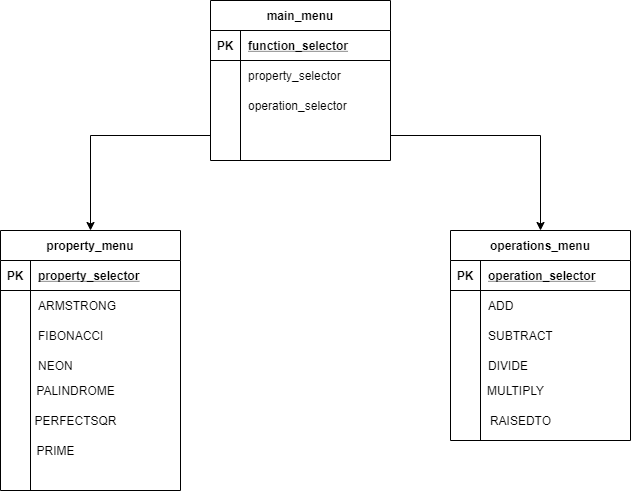

The diagram above was exported from draw.io. Its source (the exported page's mxGraphModel, read from the mxfile embedded in the PNG):
<mxGraphModel dx="1422" dy="794" grid="1" gridSize="10" guides="1" tooltips="1" connect="1" arrows="1" fold="1" page="1" pageScale="1" pageWidth="850" pageHeight="1100" math="0" shadow="0" extFonts="Permanent Marker^https://fonts.googleapis.com/css?family=Permanent+Marker">
  <root>
    <mxCell id="0" />
    <mxCell id="1" parent="0" />
    <mxCell id="mWrTtxplpGCIGCEbu69h-2" value="main_menu" style="shape=table;startSize=30;container=1;collapsible=1;childLayout=tableLayout;fixedRows=1;rowLines=0;fontStyle=1;align=center;resizeLast=1;" vertex="1" parent="1">
      <mxGeometry x="310" y="150" width="180" height="160" as="geometry" />
    </mxCell>
    <mxCell id="mWrTtxplpGCIGCEbu69h-3" value="" style="shape=partialRectangle;collapsible=0;dropTarget=0;pointerEvents=0;fillColor=none;top=0;left=0;bottom=1;right=0;points=[[0,0.5],[1,0.5]];portConstraint=eastwest;" vertex="1" parent="mWrTtxplpGCIGCEbu69h-2">
      <mxGeometry y="30" width="180" height="30" as="geometry" />
    </mxCell>
    <mxCell id="mWrTtxplpGCIGCEbu69h-4" value="PK" style="shape=partialRectangle;connectable=0;fillColor=none;top=0;left=0;bottom=0;right=0;fontStyle=1;overflow=hidden;" vertex="1" parent="mWrTtxplpGCIGCEbu69h-3">
      <mxGeometry width="30" height="30" as="geometry" />
    </mxCell>
    <mxCell id="mWrTtxplpGCIGCEbu69h-5" value="function_selector" style="shape=partialRectangle;connectable=0;fillColor=none;top=0;left=0;bottom=0;right=0;align=left;spacingLeft=6;fontStyle=5;overflow=hidden;" vertex="1" parent="mWrTtxplpGCIGCEbu69h-3">
      <mxGeometry x="30" width="150" height="30" as="geometry" />
    </mxCell>
    <mxCell id="mWrTtxplpGCIGCEbu69h-6" value="" style="shape=partialRectangle;collapsible=0;dropTarget=0;pointerEvents=0;fillColor=none;top=0;left=0;bottom=0;right=0;points=[[0,0.5],[1,0.5]];portConstraint=eastwest;" vertex="1" parent="mWrTtxplpGCIGCEbu69h-2">
      <mxGeometry y="60" width="180" height="30" as="geometry" />
    </mxCell>
    <mxCell id="mWrTtxplpGCIGCEbu69h-7" value="" style="shape=partialRectangle;connectable=0;fillColor=none;top=0;left=0;bottom=0;right=0;editable=1;overflow=hidden;" vertex="1" parent="mWrTtxplpGCIGCEbu69h-6">
      <mxGeometry width="30" height="30" as="geometry" />
    </mxCell>
    <mxCell id="mWrTtxplpGCIGCEbu69h-8" value="property_selector" style="shape=partialRectangle;connectable=0;fillColor=none;top=0;left=0;bottom=0;right=0;align=left;spacingLeft=6;overflow=hidden;" vertex="1" parent="mWrTtxplpGCIGCEbu69h-6">
      <mxGeometry x="30" width="150" height="30" as="geometry" />
    </mxCell>
    <mxCell id="mWrTtxplpGCIGCEbu69h-9" value="" style="shape=partialRectangle;collapsible=0;dropTarget=0;pointerEvents=0;fillColor=none;top=0;left=0;bottom=0;right=0;points=[[0,0.5],[1,0.5]];portConstraint=eastwest;" vertex="1" parent="mWrTtxplpGCIGCEbu69h-2">
      <mxGeometry y="90" width="180" height="30" as="geometry" />
    </mxCell>
    <mxCell id="mWrTtxplpGCIGCEbu69h-10" value="" style="shape=partialRectangle;connectable=0;fillColor=none;top=0;left=0;bottom=0;right=0;editable=1;overflow=hidden;" vertex="1" parent="mWrTtxplpGCIGCEbu69h-9">
      <mxGeometry width="30" height="30" as="geometry" />
    </mxCell>
    <mxCell id="mWrTtxplpGCIGCEbu69h-11" value="operation_selector" style="shape=partialRectangle;connectable=0;fillColor=none;top=0;left=0;bottom=0;right=0;align=left;spacingLeft=6;overflow=hidden;" vertex="1" parent="mWrTtxplpGCIGCEbu69h-9">
      <mxGeometry x="30" width="150" height="30" as="geometry" />
    </mxCell>
    <mxCell id="mWrTtxplpGCIGCEbu69h-12" value="" style="shape=partialRectangle;collapsible=0;dropTarget=0;pointerEvents=0;fillColor=none;top=0;left=0;bottom=0;right=0;points=[[0,0.5],[1,0.5]];portConstraint=eastwest;" vertex="1" parent="mWrTtxplpGCIGCEbu69h-2">
      <mxGeometry y="120" width="180" height="30" as="geometry" />
    </mxCell>
    <mxCell id="mWrTtxplpGCIGCEbu69h-13" value="" style="shape=partialRectangle;connectable=0;fillColor=none;top=0;left=0;bottom=0;right=0;editable=1;overflow=hidden;" vertex="1" parent="mWrTtxplpGCIGCEbu69h-12">
      <mxGeometry width="30" height="30" as="geometry" />
    </mxCell>
    <mxCell id="mWrTtxplpGCIGCEbu69h-14" value="" style="shape=partialRectangle;connectable=0;fillColor=none;top=0;left=0;bottom=0;right=0;align=left;spacingLeft=6;overflow=hidden;" vertex="1" parent="mWrTtxplpGCIGCEbu69h-12">
      <mxGeometry x="30" width="150" height="30" as="geometry" />
    </mxCell>
    <mxCell id="mWrTtxplpGCIGCEbu69h-15" value="property_menu" style="shape=table;startSize=30;container=1;collapsible=1;childLayout=tableLayout;fixedRows=1;rowLines=0;fontStyle=1;align=center;resizeLast=1;" vertex="1" parent="1">
      <mxGeometry x="100" y="380" width="180" height="260" as="geometry">
        <mxRectangle x="100" y="380" width="120" height="30" as="alternateBounds" />
      </mxGeometry>
    </mxCell>
    <mxCell id="mWrTtxplpGCIGCEbu69h-16" value="" style="shape=partialRectangle;collapsible=0;dropTarget=0;pointerEvents=0;fillColor=none;top=0;left=0;bottom=1;right=0;points=[[0,0.5],[1,0.5]];portConstraint=eastwest;" vertex="1" parent="mWrTtxplpGCIGCEbu69h-15">
      <mxGeometry y="30" width="180" height="30" as="geometry" />
    </mxCell>
    <mxCell id="mWrTtxplpGCIGCEbu69h-17" value="PK" style="shape=partialRectangle;connectable=0;fillColor=none;top=0;left=0;bottom=0;right=0;fontStyle=1;overflow=hidden;" vertex="1" parent="mWrTtxplpGCIGCEbu69h-16">
      <mxGeometry width="30" height="30" as="geometry" />
    </mxCell>
    <mxCell id="mWrTtxplpGCIGCEbu69h-18" value="property_selector" style="shape=partialRectangle;connectable=0;fillColor=none;top=0;left=0;bottom=0;right=0;align=left;spacingLeft=6;fontStyle=5;overflow=hidden;" vertex="1" parent="mWrTtxplpGCIGCEbu69h-16">
      <mxGeometry x="30" width="150" height="30" as="geometry" />
    </mxCell>
    <mxCell id="mWrTtxplpGCIGCEbu69h-19" value="" style="shape=partialRectangle;collapsible=0;dropTarget=0;pointerEvents=0;fillColor=none;top=0;left=0;bottom=0;right=0;points=[[0,0.5],[1,0.5]];portConstraint=eastwest;" vertex="1" parent="mWrTtxplpGCIGCEbu69h-15">
      <mxGeometry y="60" width="180" height="30" as="geometry" />
    </mxCell>
    <mxCell id="mWrTtxplpGCIGCEbu69h-20" value="" style="shape=partialRectangle;connectable=0;fillColor=none;top=0;left=0;bottom=0;right=0;editable=1;overflow=hidden;" vertex="1" parent="mWrTtxplpGCIGCEbu69h-19">
      <mxGeometry width="30" height="30" as="geometry" />
    </mxCell>
    <mxCell id="mWrTtxplpGCIGCEbu69h-21" value="ARMSTRONG" style="shape=partialRectangle;connectable=0;fillColor=none;top=0;left=0;bottom=0;right=0;align=left;spacingLeft=6;overflow=hidden;" vertex="1" parent="mWrTtxplpGCIGCEbu69h-19">
      <mxGeometry x="30" width="150" height="30" as="geometry" />
    </mxCell>
    <mxCell id="mWrTtxplpGCIGCEbu69h-22" value="" style="shape=partialRectangle;collapsible=0;dropTarget=0;pointerEvents=0;fillColor=none;top=0;left=0;bottom=0;right=0;points=[[0,0.5],[1,0.5]];portConstraint=eastwest;" vertex="1" parent="mWrTtxplpGCIGCEbu69h-15">
      <mxGeometry y="90" width="180" height="30" as="geometry" />
    </mxCell>
    <mxCell id="mWrTtxplpGCIGCEbu69h-23" value="" style="shape=partialRectangle;connectable=0;fillColor=none;top=0;left=0;bottom=0;right=0;editable=1;overflow=hidden;" vertex="1" parent="mWrTtxplpGCIGCEbu69h-22">
      <mxGeometry width="30" height="30" as="geometry" />
    </mxCell>
    <mxCell id="mWrTtxplpGCIGCEbu69h-24" value="FIBONACCI" style="shape=partialRectangle;connectable=0;fillColor=none;top=0;left=0;bottom=0;right=0;align=left;spacingLeft=6;overflow=hidden;" vertex="1" parent="mWrTtxplpGCIGCEbu69h-22">
      <mxGeometry x="30" width="150" height="30" as="geometry" />
    </mxCell>
    <mxCell id="mWrTtxplpGCIGCEbu69h-25" value="" style="shape=partialRectangle;collapsible=0;dropTarget=0;pointerEvents=0;fillColor=none;top=0;left=0;bottom=0;right=0;points=[[0,0.5],[1,0.5]];portConstraint=eastwest;" vertex="1" parent="mWrTtxplpGCIGCEbu69h-15">
      <mxGeometry y="120" width="180" height="30" as="geometry" />
    </mxCell>
    <mxCell id="mWrTtxplpGCIGCEbu69h-26" value="" style="shape=partialRectangle;connectable=0;fillColor=none;top=0;left=0;bottom=0;right=0;editable=1;overflow=hidden;" vertex="1" parent="mWrTtxplpGCIGCEbu69h-25">
      <mxGeometry width="30" height="30" as="geometry" />
    </mxCell>
    <mxCell id="mWrTtxplpGCIGCEbu69h-27" value="NEON" style="shape=partialRectangle;connectable=0;fillColor=none;top=0;left=0;bottom=0;right=0;align=left;spacingLeft=6;overflow=hidden;" vertex="1" parent="mWrTtxplpGCIGCEbu69h-25">
      <mxGeometry x="30" width="150" height="30" as="geometry" />
    </mxCell>
    <mxCell id="mWrTtxplpGCIGCEbu69h-42" value="PALINDROME" style="text;html=1;align=center;verticalAlign=middle;resizable=0;points=[];autosize=1;" vertex="1" parent="1">
      <mxGeometry x="130" y="530" width="90" height="20" as="geometry" />
    </mxCell>
    <mxCell id="mWrTtxplpGCIGCEbu69h-43" value="PRIME" style="text;html=1;align=center;verticalAlign=middle;resizable=0;points=[];autosize=1;" vertex="1" parent="1">
      <mxGeometry x="130" y="590" width="50" height="20" as="geometry" />
    </mxCell>
    <mxCell id="mWrTtxplpGCIGCEbu69h-44" value="PERFECTSQR" style="text;html=1;align=center;verticalAlign=middle;resizable=0;points=[];autosize=1;" vertex="1" parent="1">
      <mxGeometry x="125" y="560" width="100" height="20" as="geometry" />
    </mxCell>
    <mxCell id="mWrTtxplpGCIGCEbu69h-45" value="MULTIPLY" style="text;html=1;align=center;verticalAlign=middle;resizable=0;points=[];autosize=1;" vertex="1" parent="1">
      <mxGeometry x="580" y="530" width="70" height="20" as="geometry" />
    </mxCell>
    <mxCell id="mWrTtxplpGCIGCEbu69h-46" value="RAISEDTO" style="text;html=1;align=center;verticalAlign=middle;resizable=0;points=[];autosize=1;" vertex="1" parent="1">
      <mxGeometry x="580" y="560" width="80" height="20" as="geometry" />
    </mxCell>
    <mxCell id="mWrTtxplpGCIGCEbu69h-47" style="edgeStyle=orthogonalEdgeStyle;rounded=0;orthogonalLoop=1;jettySize=auto;html=1;" edge="1" parent="1" source="mWrTtxplpGCIGCEbu69h-12" target="mWrTtxplpGCIGCEbu69h-15">
      <mxGeometry relative="1" as="geometry" />
    </mxCell>
    <mxCell id="mWrTtxplpGCIGCEbu69h-48" style="edgeStyle=orthogonalEdgeStyle;rounded=0;orthogonalLoop=1;jettySize=auto;html=1;exitX=1;exitY=0.5;exitDx=0;exitDy=0;entryX=0.5;entryY=0;entryDx=0;entryDy=0;" edge="1" parent="1" source="mWrTtxplpGCIGCEbu69h-12" target="mWrTtxplpGCIGCEbu69h-28">
      <mxGeometry relative="1" as="geometry" />
    </mxCell>
    <mxCell id="mWrTtxplpGCIGCEbu69h-28" value="operations_menu" style="shape=table;startSize=30;container=1;collapsible=1;childLayout=tableLayout;fixedRows=1;rowLines=0;fontStyle=1;align=center;resizeLast=1;" vertex="1" parent="1">
      <mxGeometry x="550" y="380" width="180" height="210" as="geometry" />
    </mxCell>
    <mxCell id="mWrTtxplpGCIGCEbu69h-29" value="" style="shape=partialRectangle;collapsible=0;dropTarget=0;pointerEvents=0;fillColor=none;top=0;left=0;bottom=1;right=0;points=[[0,0.5],[1,0.5]];portConstraint=eastwest;" vertex="1" parent="mWrTtxplpGCIGCEbu69h-28">
      <mxGeometry y="30" width="180" height="30" as="geometry" />
    </mxCell>
    <mxCell id="mWrTtxplpGCIGCEbu69h-30" value="PK" style="shape=partialRectangle;connectable=0;fillColor=none;top=0;left=0;bottom=0;right=0;fontStyle=1;overflow=hidden;" vertex="1" parent="mWrTtxplpGCIGCEbu69h-29">
      <mxGeometry width="30" height="30" as="geometry" />
    </mxCell>
    <mxCell id="mWrTtxplpGCIGCEbu69h-31" value="operation_selector" style="shape=partialRectangle;connectable=0;fillColor=none;top=0;left=0;bottom=0;right=0;align=left;spacingLeft=6;fontStyle=5;overflow=hidden;" vertex="1" parent="mWrTtxplpGCIGCEbu69h-29">
      <mxGeometry x="30" width="150" height="30" as="geometry" />
    </mxCell>
    <mxCell id="mWrTtxplpGCIGCEbu69h-32" value="" style="shape=partialRectangle;collapsible=0;dropTarget=0;pointerEvents=0;fillColor=none;top=0;left=0;bottom=0;right=0;points=[[0,0.5],[1,0.5]];portConstraint=eastwest;" vertex="1" parent="mWrTtxplpGCIGCEbu69h-28">
      <mxGeometry y="60" width="180" height="30" as="geometry" />
    </mxCell>
    <mxCell id="mWrTtxplpGCIGCEbu69h-33" value="" style="shape=partialRectangle;connectable=0;fillColor=none;top=0;left=0;bottom=0;right=0;editable=1;overflow=hidden;" vertex="1" parent="mWrTtxplpGCIGCEbu69h-32">
      <mxGeometry width="30" height="30" as="geometry" />
    </mxCell>
    <mxCell id="mWrTtxplpGCIGCEbu69h-34" value="ADD" style="shape=partialRectangle;connectable=0;fillColor=none;top=0;left=0;bottom=0;right=0;align=left;spacingLeft=6;overflow=hidden;" vertex="1" parent="mWrTtxplpGCIGCEbu69h-32">
      <mxGeometry x="30" width="150" height="30" as="geometry" />
    </mxCell>
    <mxCell id="mWrTtxplpGCIGCEbu69h-35" value="" style="shape=partialRectangle;collapsible=0;dropTarget=0;pointerEvents=0;fillColor=none;top=0;left=0;bottom=0;right=0;points=[[0,0.5],[1,0.5]];portConstraint=eastwest;" vertex="1" parent="mWrTtxplpGCIGCEbu69h-28">
      <mxGeometry y="90" width="180" height="30" as="geometry" />
    </mxCell>
    <mxCell id="mWrTtxplpGCIGCEbu69h-36" value="" style="shape=partialRectangle;connectable=0;fillColor=none;top=0;left=0;bottom=0;right=0;editable=1;overflow=hidden;" vertex="1" parent="mWrTtxplpGCIGCEbu69h-35">
      <mxGeometry width="30" height="30" as="geometry" />
    </mxCell>
    <mxCell id="mWrTtxplpGCIGCEbu69h-37" value="SUBTRACT" style="shape=partialRectangle;connectable=0;fillColor=none;top=0;left=0;bottom=0;right=0;align=left;spacingLeft=6;overflow=hidden;" vertex="1" parent="mWrTtxplpGCIGCEbu69h-35">
      <mxGeometry x="30" width="150" height="30" as="geometry" />
    </mxCell>
    <mxCell id="mWrTtxplpGCIGCEbu69h-38" value="" style="shape=partialRectangle;collapsible=0;dropTarget=0;pointerEvents=0;fillColor=none;top=0;left=0;bottom=0;right=0;points=[[0,0.5],[1,0.5]];portConstraint=eastwest;" vertex="1" parent="mWrTtxplpGCIGCEbu69h-28">
      <mxGeometry y="120" width="180" height="30" as="geometry" />
    </mxCell>
    <mxCell id="mWrTtxplpGCIGCEbu69h-39" value="" style="shape=partialRectangle;connectable=0;fillColor=none;top=0;left=0;bottom=0;right=0;editable=1;overflow=hidden;" vertex="1" parent="mWrTtxplpGCIGCEbu69h-38">
      <mxGeometry width="30" height="30" as="geometry" />
    </mxCell>
    <mxCell id="mWrTtxplpGCIGCEbu69h-40" value="DIVIDE" style="shape=partialRectangle;connectable=0;fillColor=none;top=0;left=0;bottom=0;right=0;align=left;spacingLeft=6;overflow=hidden;" vertex="1" parent="mWrTtxplpGCIGCEbu69h-38">
      <mxGeometry x="30" width="150" height="30" as="geometry" />
    </mxCell>
  </root>
</mxGraphModel>